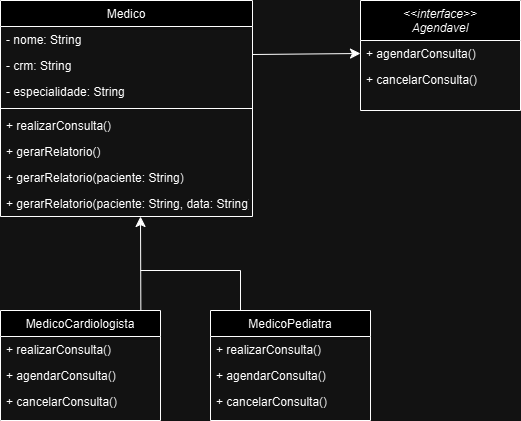

The diagram above was exported from draw.io. Its source (the exported page's mxGraphModel, read from the mxfile embedded in the PNG):
<mxGraphModel dx="718" dy="821" grid="1" gridSize="10" guides="1" tooltips="1" connect="1" arrows="1" fold="1" page="1" pageScale="1" pageWidth="827" pageHeight="1169" math="0" shadow="0">
  <root>
    <mxCell id="WIyWlLk6GJQsqaUBKTNV-0" />
    <mxCell id="WIyWlLk6GJQsqaUBKTNV-1" parent="WIyWlLk6GJQsqaUBKTNV-0" />
    <mxCell id="zkfFHV4jXpPFQw0GAbJ--0" value="&lt;&lt;interface&gt;&gt;&#10;Agendavel" style="swimlane;fontStyle=2;align=center;verticalAlign=top;childLayout=stackLayout;horizontal=1;startSize=40;horizontalStack=0;resizeParent=1;resizeLast=0;collapsible=1;marginBottom=0;rounded=0;shadow=0;strokeWidth=1;" parent="WIyWlLk6GJQsqaUBKTNV-1" vertex="1">
      <mxGeometry x="440" y="40" width="160" height="110" as="geometry">
        <mxRectangle x="230" y="140" width="160" height="26" as="alternateBounds" />
      </mxGeometry>
    </mxCell>
    <mxCell id="zkfFHV4jXpPFQw0GAbJ--1" value="+ agendarConsulta()" style="text;align=left;verticalAlign=top;spacingLeft=4;spacingRight=4;overflow=hidden;rotatable=0;points=[[0,0.5],[1,0.5]];portConstraint=eastwest;" parent="zkfFHV4jXpPFQw0GAbJ--0" vertex="1">
      <mxGeometry y="40" width="160" height="26" as="geometry" />
    </mxCell>
    <mxCell id="zkfFHV4jXpPFQw0GAbJ--2" value="+ cancelarConsulta()" style="text;align=left;verticalAlign=top;spacingLeft=4;spacingRight=4;overflow=hidden;rotatable=0;points=[[0,0.5],[1,0.5]];portConstraint=eastwest;rounded=0;shadow=0;html=0;" parent="zkfFHV4jXpPFQw0GAbJ--0" vertex="1">
      <mxGeometry y="66" width="160" height="26" as="geometry" />
    </mxCell>
    <mxCell id="zkfFHV4jXpPFQw0GAbJ--6" value="MedicoCardiologista" style="swimlane;fontStyle=0;align=center;verticalAlign=top;childLayout=stackLayout;horizontal=1;startSize=26;horizontalStack=0;resizeParent=1;resizeLast=0;collapsible=1;marginBottom=0;rounded=0;shadow=0;strokeWidth=1;" parent="WIyWlLk6GJQsqaUBKTNV-1" vertex="1">
      <mxGeometry x="80" y="350" width="160" height="110" as="geometry">
        <mxRectangle x="130" y="380" width="160" height="26" as="alternateBounds" />
      </mxGeometry>
    </mxCell>
    <mxCell id="zkfFHV4jXpPFQw0GAbJ--7" value="+ realizarConsulta()" style="text;align=left;verticalAlign=top;spacingLeft=4;spacingRight=4;overflow=hidden;rotatable=0;points=[[0,0.5],[1,0.5]];portConstraint=eastwest;" parent="zkfFHV4jXpPFQw0GAbJ--6" vertex="1">
      <mxGeometry y="26" width="160" height="26" as="geometry" />
    </mxCell>
    <mxCell id="zkfFHV4jXpPFQw0GAbJ--8" value="+ agendarConsulta()" style="text;align=left;verticalAlign=top;spacingLeft=4;spacingRight=4;overflow=hidden;rotatable=0;points=[[0,0.5],[1,0.5]];portConstraint=eastwest;rounded=0;shadow=0;html=0;" parent="zkfFHV4jXpPFQw0GAbJ--6" vertex="1">
      <mxGeometry y="52" width="160" height="26" as="geometry" />
    </mxCell>
    <mxCell id="kqGd-nqkvbg2Ul08-4wz-2" value="+ cancelarConsulta()" style="text;align=left;verticalAlign=top;spacingLeft=4;spacingRight=4;overflow=hidden;rotatable=0;points=[[0,0.5],[1,0.5]];portConstraint=eastwest;rounded=0;shadow=0;html=0;" vertex="1" parent="zkfFHV4jXpPFQw0GAbJ--6">
      <mxGeometry y="78" width="160" height="26" as="geometry" />
    </mxCell>
    <mxCell id="zkfFHV4jXpPFQw0GAbJ--13" value="MedicoPediatra" style="swimlane;fontStyle=0;align=center;verticalAlign=top;childLayout=stackLayout;horizontal=1;startSize=26;horizontalStack=0;resizeParent=1;resizeLast=0;collapsible=1;marginBottom=0;rounded=0;shadow=0;strokeWidth=1;" parent="WIyWlLk6GJQsqaUBKTNV-1" vertex="1">
      <mxGeometry x="290" y="350" width="160" height="110" as="geometry">
        <mxRectangle x="340" y="380" width="170" height="26" as="alternateBounds" />
      </mxGeometry>
    </mxCell>
    <mxCell id="zkfFHV4jXpPFQw0GAbJ--14" value="+ realizarConsulta()" style="text;align=left;verticalAlign=top;spacingLeft=4;spacingRight=4;overflow=hidden;rotatable=0;points=[[0,0.5],[1,0.5]];portConstraint=eastwest;" parent="zkfFHV4jXpPFQw0GAbJ--13" vertex="1">
      <mxGeometry y="26" width="160" height="26" as="geometry" />
    </mxCell>
    <mxCell id="kqGd-nqkvbg2Ul08-4wz-1" value="+ agendarConsulta()" style="text;align=left;verticalAlign=top;spacingLeft=4;spacingRight=4;overflow=hidden;rotatable=0;points=[[0,0.5],[1,0.5]];portConstraint=eastwest;" vertex="1" parent="zkfFHV4jXpPFQw0GAbJ--13">
      <mxGeometry y="52" width="160" height="26" as="geometry" />
    </mxCell>
    <mxCell id="kqGd-nqkvbg2Ul08-4wz-3" value="+ cancelarConsulta()" style="text;align=left;verticalAlign=top;spacingLeft=4;spacingRight=4;overflow=hidden;rotatable=0;points=[[0,0.5],[1,0.5]];portConstraint=eastwest;" vertex="1" parent="zkfFHV4jXpPFQw0GAbJ--13">
      <mxGeometry y="78" width="160" height="26" as="geometry" />
    </mxCell>
    <mxCell id="zkfFHV4jXpPFQw0GAbJ--17" value="Medico" style="swimlane;fontStyle=0;align=center;verticalAlign=top;childLayout=stackLayout;horizontal=1;startSize=26;horizontalStack=0;resizeParent=1;resizeLast=0;collapsible=1;marginBottom=0;rounded=0;shadow=0;strokeWidth=1;" parent="WIyWlLk6GJQsqaUBKTNV-1" vertex="1">
      <mxGeometry x="80" y="40" width="252" height="216" as="geometry">
        <mxRectangle x="550" y="140" width="160" height="26" as="alternateBounds" />
      </mxGeometry>
    </mxCell>
    <mxCell id="zkfFHV4jXpPFQw0GAbJ--18" value="- nome: String" style="text;align=left;verticalAlign=top;spacingLeft=4;spacingRight=4;overflow=hidden;rotatable=0;points=[[0,0.5],[1,0.5]];portConstraint=eastwest;" parent="zkfFHV4jXpPFQw0GAbJ--17" vertex="1">
      <mxGeometry y="26" width="252" height="26" as="geometry" />
    </mxCell>
    <mxCell id="zkfFHV4jXpPFQw0GAbJ--19" value="- crm: String" style="text;align=left;verticalAlign=top;spacingLeft=4;spacingRight=4;overflow=hidden;rotatable=0;points=[[0,0.5],[1,0.5]];portConstraint=eastwest;rounded=0;shadow=0;html=0;" parent="zkfFHV4jXpPFQw0GAbJ--17" vertex="1">
      <mxGeometry y="52" width="252" height="26" as="geometry" />
    </mxCell>
    <mxCell id="zkfFHV4jXpPFQw0GAbJ--20" value="- especialidade: String" style="text;align=left;verticalAlign=top;spacingLeft=4;spacingRight=4;overflow=hidden;rotatable=0;points=[[0,0.5],[1,0.5]];portConstraint=eastwest;rounded=0;shadow=0;html=0;" parent="zkfFHV4jXpPFQw0GAbJ--17" vertex="1">
      <mxGeometry y="78" width="252" height="26" as="geometry" />
    </mxCell>
    <mxCell id="zkfFHV4jXpPFQw0GAbJ--23" value="" style="line;html=1;strokeWidth=1;align=left;verticalAlign=middle;spacingTop=-1;spacingLeft=3;spacingRight=3;rotatable=0;labelPosition=right;points=[];portConstraint=eastwest;" parent="zkfFHV4jXpPFQw0GAbJ--17" vertex="1">
      <mxGeometry y="104" width="252" height="8" as="geometry" />
    </mxCell>
    <mxCell id="zkfFHV4jXpPFQw0GAbJ--21" value="+ realizarConsulta()" style="text;align=left;verticalAlign=top;spacingLeft=4;spacingRight=4;overflow=hidden;rotatable=0;points=[[0,0.5],[1,0.5]];portConstraint=eastwest;rounded=0;shadow=0;html=0;" parent="zkfFHV4jXpPFQw0GAbJ--17" vertex="1">
      <mxGeometry y="112" width="252" height="26" as="geometry" />
    </mxCell>
    <mxCell id="zkfFHV4jXpPFQw0GAbJ--22" value="+ gerarRelatorio()" style="text;align=left;verticalAlign=top;spacingLeft=4;spacingRight=4;overflow=hidden;rotatable=0;points=[[0,0.5],[1,0.5]];portConstraint=eastwest;rounded=0;shadow=0;html=0;" parent="zkfFHV4jXpPFQw0GAbJ--17" vertex="1">
      <mxGeometry y="138" width="252" height="26" as="geometry" />
    </mxCell>
    <mxCell id="zkfFHV4jXpPFQw0GAbJ--24" value="+ gerarRelatorio(paciente: String)" style="text;align=left;verticalAlign=top;spacingLeft=4;spacingRight=4;overflow=hidden;rotatable=0;points=[[0,0.5],[1,0.5]];portConstraint=eastwest;" parent="zkfFHV4jXpPFQw0GAbJ--17" vertex="1">
      <mxGeometry y="164" width="252" height="26" as="geometry" />
    </mxCell>
    <mxCell id="zkfFHV4jXpPFQw0GAbJ--25" value="+ gerarRelatorio(paciente: String, data: String)" style="text;align=left;verticalAlign=top;spacingLeft=4;spacingRight=4;overflow=hidden;rotatable=0;points=[[0,0.5],[1,0.5]];portConstraint=eastwest;" parent="zkfFHV4jXpPFQw0GAbJ--17" vertex="1">
      <mxGeometry y="190" width="252" height="26" as="geometry" />
    </mxCell>
    <mxCell id="kqGd-nqkvbg2Ul08-4wz-11" value="" style="endArrow=classic;html=1;rounded=0;fontSize=12;startSize=8;endSize=8;curved=1;exitX=0.79;exitY=-0.001;exitDx=0;exitDy=0;exitPerimeter=0;" edge="1" parent="WIyWlLk6GJQsqaUBKTNV-1">
      <mxGeometry width="50" height="50" relative="1" as="geometry">
        <mxPoint x="220.34999999999997" y="349.8900000000001" as="sourcePoint" />
        <mxPoint x="219.99864814295069" y="256.0000000000001" as="targetPoint" />
      </mxGeometry>
    </mxCell>
    <mxCell id="kqGd-nqkvbg2Ul08-4wz-15" value="" style="endArrow=none;html=1;rounded=0;fontSize=12;startSize=8;endSize=8;curved=1;" edge="1" parent="WIyWlLk6GJQsqaUBKTNV-1">
      <mxGeometry width="50" height="50" relative="1" as="geometry">
        <mxPoint x="320" y="310" as="sourcePoint" />
        <mxPoint x="220" y="310" as="targetPoint" />
      </mxGeometry>
    </mxCell>
    <mxCell id="kqGd-nqkvbg2Ul08-4wz-16" value="" style="endArrow=none;html=1;rounded=0;fontSize=12;startSize=8;endSize=8;curved=1;" edge="1" parent="WIyWlLk6GJQsqaUBKTNV-1">
      <mxGeometry width="50" height="50" relative="1" as="geometry">
        <mxPoint x="320" y="350" as="sourcePoint" />
        <mxPoint x="320" y="310" as="targetPoint" />
      </mxGeometry>
    </mxCell>
    <mxCell id="kqGd-nqkvbg2Ul08-4wz-17" value="" style="endArrow=classic;html=1;rounded=0;fontSize=12;startSize=8;endSize=8;curved=1;exitX=1;exitY=0.25;exitDx=0;exitDy=0;entryX=0;entryY=0.5;entryDx=0;entryDy=0;" edge="1" parent="WIyWlLk6GJQsqaUBKTNV-1" source="zkfFHV4jXpPFQw0GAbJ--17" target="zkfFHV4jXpPFQw0GAbJ--1">
      <mxGeometry width="50" height="50" relative="1" as="geometry">
        <mxPoint x="490.34999999999997" y="283.8900000000001" as="sourcePoint" />
        <mxPoint x="420" y="80" as="targetPoint" />
      </mxGeometry>
    </mxCell>
  </root>
</mxGraphModel>